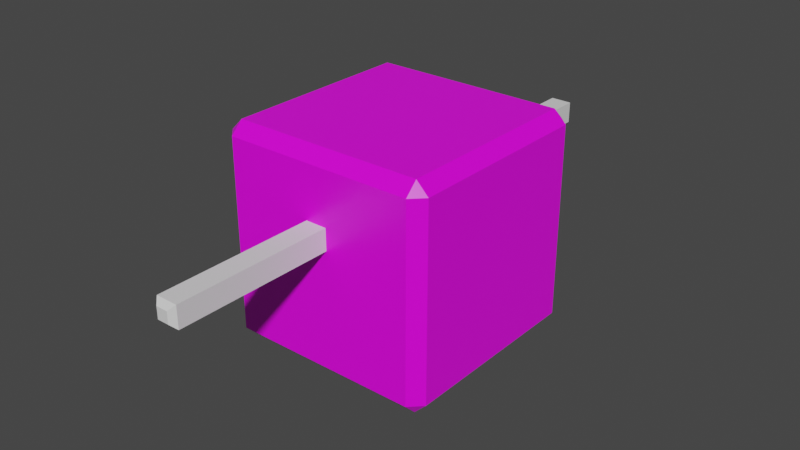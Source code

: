 # Source: cubit.blend  (saved by Blender 3.1.7; exported with 4.5.12 LTS)
import bpy
from mathutils import Matrix  # noqa: F401  (used for matrix-valued properties, if any)

bpy.ops.wm.read_factory_settings(use_empty=True)
scene = bpy.context.scene
scene.name = 'Scene'

# ---- collections
col_collection = bpy.data.collections.new('Collection'); scene.collection.children.link(col_collection)

# ---- images (referenced by path relative to the original .blend; pixels are not part of the script)
import os
ASSET_DIR = os.environ.get("B2B_ASSET_DIR", "")  # directory of the original .blend (textures are referenced by path, not embedded)
HERE = os.path.dirname(os.path.abspath(__file__))  # packed textures are extracted next to this script under _unpacked/

def load_image(name, relpath, width, height, colorspace="sRGB"):
    """Load a texture the original file referenced (path relative to the .blend, or extracted next to this script)."""
    p = next((c for c in (os.path.join(HERE, relpath), os.path.join(ASSET_DIR, relpath)) if relpath and os.path.exists(c)), "")
    if p:
        img = bpy.data.images.load(p, check_existing=True)
        img.name = name
    else:  # same state as the original file: an image datablock whose file is absent (Cycles renders it pink)
        img = bpy.data.images.new(name, width, height)
        img.source = "FILE"
        img.filepath = "//" + (relpath or name)
    img.colorspace_settings.name = colorspace
    return img
img_material_base_color = load_image('Material Base Color', 'character.png', 1024, 1024, 'sRGB')

# ---- materials (node trees are filled in below, after node groups)
mat_material = bpy.data.materials.new('Material')
mat_material.alpha_threshold = 0.0
mat_material.use_transparent_shadow = False
mat_material.line_color = (0.0, 0.0, 0.0, 1.0)
mat_material_001 = bpy.data.materials.new('Material.001')
mat_material_001.use_transparent_shadow = False

# ---- material node trees
mat_material.use_nodes = True; mat_material.node_tree.nodes.clear()
_N = mat_material.node_tree.nodes; _L = mat_material.node_tree.links
n0 = _N.new('ShaderNodeOutputMaterial'); n0.name = 'Material Output'; n0.location = (300, 300)
n1 = _N.new('ShaderNodeBsdfPrincipled'); n1.name = 'Principled BSDF'; n1.location = (10, 300)
n1.distribution = 'GGX'
n1.subsurface_method = 'RANDOM_WALK_SKIN'
n1.inputs[2].default_value = 0.4
n1.inputs[3].default_value = 1.45
n1.inputs[27].default_value = (0.0, 0.0, 0.0, 1.0)
n1.inputs[28].default_value = 1.0
n2 = _N.new('ShaderNodeTexImage'); n2.name = 'Image Texture'; n2.location = (-280, 280)
n2.image = img_material_base_color
_L.new(n1.outputs[0], n0.inputs[0])
_L.new(n2.outputs[0], n1.inputs[0])
n0.is_active_output = True
mat_material_001.use_nodes = True; mat_material_001.node_tree.nodes.clear()
_N = mat_material_001.node_tree.nodes; _L = mat_material_001.node_tree.links
n0 = _N.new('ShaderNodeBsdfPrincipled'); n0.name = 'Principled BSDF'; n0.location = (10, 300)
n0.distribution = 'GGX'
n0.subsurface_method = 'RANDOM_WALK_SKIN'
n0.inputs[3].default_value = 1.45
n0.inputs[27].default_value = (0.0, 0.0, 0.0, 1.0)
n0.inputs[28].default_value = 1.0
n1 = _N.new('ShaderNodeOutputMaterial'); n1.name = 'Material Output'; n1.location = (300, 300)
_L.new(n0.outputs[0], n1.inputs[0])
n1.is_active_output = True

# ---- world
world_world = bpy.data.worlds.new('World'); scene.world = world_world
world_world.use_nodes = True; world_world.node_tree.nodes.clear()
_N = world_world.node_tree.nodes; _L = world_world.node_tree.links
n0 = _N.new('ShaderNodeOutputWorld'); n0.name = 'World Output'; n0.location = (300, 300)
n1 = _N.new('ShaderNodeBackground'); n1.name = 'Background'; n1.location = (10, 300)
n1.inputs[0].default_value = (0.05088, 0.05088, 0.05088, 1.0)
_L.new(n1.outputs[0], n0.inputs[0])
n0.is_active_output = True
world_world.color = (0.05088, 0.05088, 0.05088)
world_world.use_sun_shadow = False
world_world.sun_shadow_jitter_overblur = 0.0

# ---- meshes
me_cube = bpy.data.meshes.new('Cube')
me_cube.from_pydata([(0.8877, 1.0, 0.8877), (0.8877, 0.8877, 1.0), (1.0, 0.8877, 0.8877), (0.8877, 0.8877, -1.0), (0.8877, 1.0, -0.8877), (1.0, 0.8877, -0.8877), (1.0, -0.8877, 0.8877), (0.8877, -0.8877, 1.0), (0.8877, -1.0, 0.8877), (1.0, -0.8877, -0.8877), (0.8877, -1.0, -0.8877), (0.8877, -0.8877, -1.0), (-0.8877, 1.0, 0.8877), (-1.0, 0.8877, 0.8877), (-0.8877, 0.8877, 1.0), (-1.0, 0.8877, -0.8877), (-0.8877, 1.0, -0.8877), (-0.8877, 0.8877, -1.0), (-1.0, -0.8877, 0.8877), (-0.8877, -1.0, 0.8877), (-0.8877, -0.8877, 1.0), (-0.8877, -0.8877, -1.0), (-0.8877, -1.0, -0.8877), (-1.0, -0.8877, -0.8877)], [], [(17, 3, 11, 21), (23, 18, 13, 15), (10, 8, 19, 22), (1, 14, 20, 7), (5, 2, 6, 9), (0, 1, 2), (3, 4, 5), (6, 7, 8), (9, 10, 11), (12, 13, 14), (15, 16, 17), (18, 19, 20), (21, 22, 23), (17, 21, 23, 15), (3, 17, 16, 4), (2, 5, 4, 0), (22, 19, 18, 23), (8, 10, 9, 6), (12, 16, 15, 13), (7, 20, 19, 8), (1, 7, 6, 2), (21, 11, 10, 22), (20, 14, 13, 18), (14, 1, 0, 12), (11, 3, 5, 9), (16, 12, 0, 4)])
_uv = me_cube.uv_layers.new(name='UVMap')
_uv.uv.foreach_set('vector', [0.139, 0.514, 0.361, 0.514, 0.361, 0.736, 0.139, 0.736, 0.389, 0.01404, 0.611, 0.01404, 0.611, 0.236, 0.389, 0.236, 0.389, 0.764, 0.611, 0.764, 0.611, 0.986, 0.389, 0.986, 0.639, 0.514, 0.861, 0.514, 0.861, 0.736, 0.639, 0.736, 0.389, 0.514, 0.611, 0.514, 0.611, 0.736, 0.389, 0.736, 0.611, 0.486, 0.625, 0.486, 0.611, 0.5, 0.361, 0.514, 0.361, 0.5, 0.375, 0.514, 0.611, 0.736, 0.625, 0.736, 0.611, 0.75, 0.389, 0.75, 0.375, 0.764, 0.375, 0.764, 0.611, 0.25, 0.611, 0.25, 0.625, 0.236, 0.389, 0.236, 0.389, 0.25, 0.375, 0.236, 0.611, 0.01404, 0.611, 0.0, 0.625, 0.01404, 0.139, 0.736, 0.139, 0.75, 0.125, 0.736, 0.139, 0.514, 0.139, 0.736, 0.125, 0.736, 0.125, 0.514, 0.361, 0.514, 0.139, 0.514, 0.139, 0.5, 0.361, 0.5, 0.611, 0.514, 0.389, 0.514, 0.389, 0.486, 0.611, 0.486, 0.389, 0.0, 0.611, 0.0, 0.611, 0.01404, 0.389, 0.01404, 0.611, 0.764, 0.389, 0.764, 0.389, 0.736, 0.611, 0.736, 0.611, 0.264, 0.389, 0.264, 0.389, 0.236, 0.611, 0.236, 0.625, 0.764, 0.625, 0.986, 0.611, 0.986, 0.611, 0.764, 0.639, 0.514, 0.639, 0.736, 0.611, 0.736, 0.611, 0.514, 0.139, 0.736, 0.361, 0.736, 0.361, 0.75, 0.139, 0.75, 0.625, 0.01404, 0.625, 0.236, 0.611, 0.236, 0.611, 0.01404, 0.625, 0.264, 0.625, 0.486, 0.611, 0.486, 0.611, 0.264, 0.361, 0.736, 0.361, 0.514, 0.389, 0.514, 0.389, 0.736, 0.389, 0.264, 0.611, 0.264, 0.611, 0.486, 0.389, 0.486])
me_cube.materials.append(mat_material)
me_cube.use_remesh_preserve_volume = False
me_cube.use_remesh_preserve_attributes = False
me_cube.use_mirror_vertex_groups = False
me_cube.update()
me_cube_002 = bpy.data.meshes.new('Cube.002')
me_cube_002.from_pydata([(-0.1, 0.0, -0.1), (-0.1, 0.0, 0.1), (0.1, 0.0, -0.1), (0.1, 0.0, 0.1), (-0.0535, -1.5, -0.0535), (-0.1, -1.453, -0.1), (-0.0535, -1.5, 0.0535), (-0.1, -1.453, 0.1), (0.0535, -1.5, -0.0535), (0.1, -1.453, -0.1), (0.0535, -1.5, 0.0535), (0.1, -1.453, 0.1)], [], [(8, 10, 6, 4), (0, 1, 3, 2), (3, 1, 7, 11), (5, 7, 1, 0), (2, 3, 11, 9), (4, 6, 7, 5), (10, 8, 9, 11), (5, 9, 8, 4), (11, 7, 6, 10), (0, 2, 9, 5)])
_uv = me_cube_002.uv_layers.new(name='UVMap')
_uv.uv.foreach_set('vector', [0.4331, 0.8081, 0.5669, 0.8081, 0.5669, 0.9419, 0.4331, 0.9419, 0.375, 0.25, 0.625, 0.25, 0.625, 0.5, 0.375, 0.5, 0.625, 0.5, 0.875, 0.5, 0.875, 0.7422, 0.625, 0.7422, 0.375, 0.00775, 0.625, 0.00775, 0.625, 0.25, 0.375, 0.25, 0.375, 0.5, 0.625, 0.5, 0.625, 0.7422, 0.375, 0.7422, 0.4331, 0.9419, 0.5669, 0.9419, 0.625, 1.0, 0.375, 1.0, 0.5669, 0.8081, 0.4331, 0.8081, 0.375, 0.7422, 0.625, 0.7422, 0.375, 1.0, 0.375, 0.75, 0.4331, 0.8081, 0.4331, 0.9419, 0.625, 0.75, 0.625, 1.0, 0.5669, 0.9419, 0.5669, 0.8081, 0.125, 0.5, 0.375, 0.5, 0.375, 0.7422, 0.125, 0.7422])
me_cube_002.materials.append(mat_material_001)
me_cube_002.use_remesh_fix_poles = True
me_cube_002.use_remesh_preserve_attributes = False
me_cube_002.use_mirror_y = True
me_cube_002.update()
me_cube_004 = bpy.data.meshes.new('Cube.004')
me_cube_004.from_pydata([(-0.1, 2.98e-08, -0.1), (-0.1, 2.98e-08, 0.1), (0.1, 2.98e-08, -0.1), (0.1, 2.98e-08, 0.1), (-0.0535, 1.5, -0.0535), (-0.1, 1.453, -0.1), (-0.0535, 1.5, 0.0535), (-0.1, 1.453, 0.1), (0.0535, 1.5, -0.0535), (0.1, 1.453, -0.1), (0.1, 1.453, 0.1), (0.0535, 1.5, 0.0535)], [], [(4, 6, 11, 8), (10, 7, 1, 3), (2, 3, 1, 0), (0, 1, 7, 5), (9, 10, 3, 2), (6, 4, 5, 7), (9, 5, 4, 8), (7, 10, 11, 6), (10, 9, 8, 11), (5, 9, 2, 0)])
_uv = me_cube_004.uv_layers.new(name='UVMap')
_uv.uv.foreach_set('vector', [0.4331, 0.3081, 0.5669, 0.3081, 0.5669, 0.4419, 0.4331, 0.4419, 0.625, 0.5078, 0.875, 0.5078, 0.875, 0.75, 0.625, 0.75, 0.375, 0.75, 0.625, 0.75, 0.625, 1.0, 0.375, 1.0, 0.375, 0.0, 0.625, 0.0, 0.625, 0.2422, 0.375, 0.2422, 0.375, 0.5078, 0.625, 0.5078, 0.625, 0.75, 0.375, 0.75, 0.5669, 0.3081, 0.4331, 0.3081, 0.375, 0.2422, 0.625, 0.2422, 0.375, 0.5, 0.375, 0.25, 0.4331, 0.3081, 0.4331, 0.4419, 0.625, 0.25, 0.625, 0.5, 0.5669, 0.4419, 0.5669, 0.3081, 0.625, 0.5078, 0.375, 0.5078, 0.4331, 0.4419, 0.5669, 0.4419, 0.125, 0.5078, 0.375, 0.5078, 0.375, 0.75, 0.125, 0.75])
me_cube_004.materials.append(mat_material_001)
me_cube_004.use_remesh_fix_poles = True
me_cube_004.use_remesh_preserve_attributes = False
me_cube_004.use_mirror_y = True
me_cube_004.update()

# ---- objects
ob_body = bpy.data.objects.new('body', me_cube)
ob_left_arm = bpy.data.objects.new('left arm', me_cube_002)
ob_right_arm = bpy.data.objects.new('right arm', me_cube_004)

# ---- transforms, parenting, visibility, modifiers, constraints
ob_body.location = (0.0, 0.0, 0.0)
ob_body.lock_rotations_4d = False
ob_body.empty_display_type = 'ARROWS'
ob_body.lineart.crease_threshold = 0.0
ob_left_arm.parent = ob_body
ob_left_arm.location = (0.0, -1.0, 0.3)
ob_left_arm.use_mesh_mirror_y = True
ob_right_arm.parent = ob_body
ob_right_arm.location = (0.0, 1.0, 0.3)
ob_right_arm.use_mesh_mirror_y = True

# ---- collection membership
col_collection.objects.link(ob_body)
col_collection.objects.link(ob_left_arm)
col_collection.objects.link(ob_right_arm)

# ---- scene / render settings (as saved in the file)
scene.frame_start = 1; scene.frame_end = 250; scene.frame_set(33)
scene.render.engine = 'BLENDER_EEVEE_NEXT'
scene.cycles.sampling_pattern = 'TABULATED_SOBOL'
scene.cycles.use_light_tree = False
scene.view_settings.view_transform = 'Filmic'
bpy.context.view_layer.update()

# ---- added for rendering (the .blend has no active camera and no usable light): camera, sun
cam_auto = bpy.data.cameras.new('AutoCamera')
cam_auto.lens = 50.0
cam_auto.sensor_width = 36.0
cam_auto.clip_end = 1000.0
ob_auto_camera = bpy.data.objects.new('AutoCamera', cam_auto)
scene.collection.objects.link(ob_auto_camera)
ob_auto_camera.location = (5.31501, -6.37801, 4.25201)
ob_auto_camera.rotation_euler = (1.09748, -7.21219e-08, 0.694738)
scene.camera = ob_auto_camera
light_auto_sun = bpy.data.lights.new('AutoSun', 'SUN')
light_auto_sun.energy = 3.0
light_auto_sun.angle = 0.0523599
ob_auto_sun = bpy.data.objects.new('AutoSun', light_auto_sun)
scene.collection.objects.link(ob_auto_sun)
ob_auto_sun.rotation_euler = (0.872665, 0.174533, 0.523599)
bpy.context.view_layer.update()
